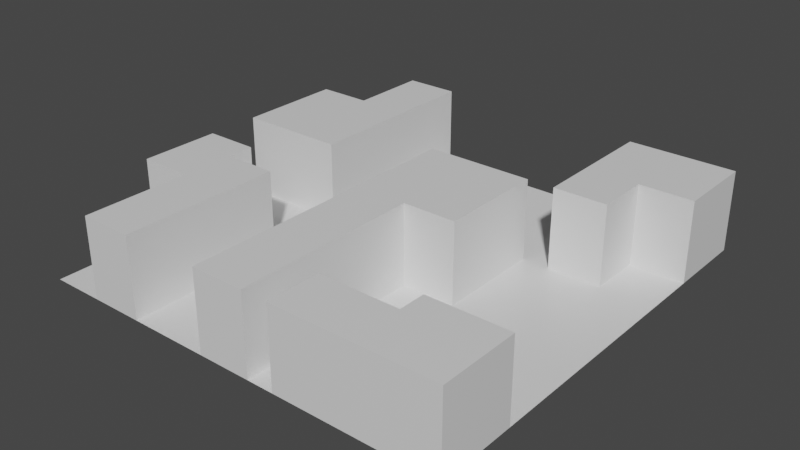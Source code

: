 # Source: Tile.blend  (saved by Blender 2.91.10; exported with 4.5.12 LTS)
import bpy
from mathutils import Matrix  # noqa: F401  (used for matrix-valued properties, if any)

bpy.ops.wm.read_factory_settings(use_empty=True)
scene = bpy.context.scene
scene.name = 'Scene'

# ---- collections
col_collection = bpy.data.collections.new('Collection'); scene.collection.children.link(col_collection)

# ---- materials (node trees are filled in below, after node groups)
mat_material = bpy.data.materials.new('Material')
mat_material.alpha_threshold = 0.0
mat_material.use_transparent_shadow = False
mat_material.line_color = (0.0, 0.0, 0.0, 1.0)

# ---- material node trees
mat_material.use_nodes = True; mat_material.node_tree.nodes.clear()
_N = mat_material.node_tree.nodes; _L = mat_material.node_tree.links
n0 = _N.new('ShaderNodeOutputMaterial'); n0.name = 'Material Output'; n0.location = (300, 300)
n1 = _N.new('ShaderNodeBsdfPrincipled'); n1.name = 'Principled BSDF'; n1.location = (10, 300)
n1.distribution = 'GGX'
n1.subsurface_method = 'BURLEY'
n1.inputs[2].default_value = 0.4
n1.inputs[3].default_value = 1.45
n1.inputs[27].default_value = (0.0, 0.0, 0.0, 1.0)
n1.inputs[28].default_value = 1.0
_L.new(n1.outputs[0], n0.inputs[0])
n0.is_active_output = True

# ---- world
world_world = bpy.data.worlds.new('World'); scene.world = world_world
world_world.use_nodes = True; world_world.node_tree.nodes.clear()
_N = world_world.node_tree.nodes; _L = world_world.node_tree.links
n0 = _N.new('ShaderNodeOutputWorld'); n0.name = 'World Output'; n0.location = (300, 300)
n1 = _N.new('ShaderNodeBackground'); n1.name = 'Background'; n1.location = (10, 300)
n1.inputs[0].default_value = (0.05088, 0.05088, 0.05088, 1.0)
_L.new(n1.outputs[0], n0.inputs[0])
n0.is_active_output = True
world_world.color = (0.05088, 0.05088, 0.05088)
world_world.use_sun_shadow = False
world_world.sun_shadow_jitter_overblur = 0.0

# ---- meshes
me_plane = bpy.data.meshes.new('Plane')
me_plane.from_pydata([(-1.0, -1.0, 0.0), (1.0, -1.0, 0.0), (-1.0, 1.0, 0.0), (1.0, 1.0, 0.0), (-1.0, 0.75, 0.0), (-1.0, 0.5, 0.0), (-1.0, 0.25, 0.0), (-1.0, 0.0, 0.0), (-1.0, -0.25, 0.0), (-1.0, -0.5, 0.0), (-1.0, -0.75, 0.0), (-0.75, -1.0, 0.0), (-0.5, -1.0, 0.0), (-0.25, -1.0, 0.0), (0.0, -1.0, 0.0), (0.25, -1.0, 0.0), (0.5, -1.0, 0.0), (0.75, -1.0, 0.0), (1.0, -0.75, 0.0), (1.0, -0.5, 0.0), (1.0, -0.25, 0.0), (1.0, 0.0, 0.0), (1.0, 0.25, 0.0), (1.0, 0.5, 0.0), (1.0, 0.75, 0.0), (0.75, 1.0, 0.0), (0.5, 1.0, 0.0), (0.25, 1.0, 0.0), (0.0, 1.0, 0.0), (-0.25, 1.0, 0.0), (-0.5, 1.0, 0.0), (-0.75, 1.0, 0.0), (-0.75, -0.75, 0.0), (-0.75, -0.5, 0.0), (-0.75, -0.25, 0.0), (-0.75, 0.0, 0.0), (-0.75, 0.75, 0.0), (-0.5, -0.75, 0.0), (-0.5, -0.5, 0.0), (-0.5, -0.25, 0.0), (-0.5, 0.0, 0.0), (-0.5, 0.25, 0.0), (-0.5, 0.5, 0.0), (-0.5, 0.75, 0.0), (-0.25, -0.75, 0.0), (-0.25, -0.5, 0.0), (-0.25, -0.25, 0.0), (-0.25, 0.0, 0.0), (-0.25, 0.25, 0.0), (-0.25, 0.5, 0.0), (-0.25, 0.75, 0.0), (0.0, 0.5, 0.0), (0.0, 0.75, 0.0), (0.25, -0.75, 0.0), (0.25, -0.5, 0.0), (0.25, -0.25, 0.0), (0.25, 0.5, 0.0), (0.25, 0.75, 0.0), (0.5, -0.75, 0.0), (0.5, -0.5, 0.0), (0.5, -0.25, 0.0), (0.5, 0.0, 0.0), (0.5, 0.25, 0.0), (0.5, 0.5, 0.0), (0.5, 0.75, 0.0), (0.75, -0.5, 0.0), (0.75, -0.25, 0.0), (0.75, 0.0, 0.0), (0.75, 0.25, 0.0), (0.75, 0.5, 0.0), (-1.0, -0.875, 0.0), (0.875, -1.0, 0.0), (1.0, 0.875, 0.0), (-0.875, 1.0, 0.0), (-1.0, 0.875, 0.0), (-1.0, 0.625, 0.0), (-1.0, 0.375, 0.0), (-1.0, 0.125, 0.0), (-1.0, -0.125, 0.0), (-1.0, -0.375, 0.0), (-1.0, -0.625, 0.0), (-0.875, -1.0, 0.0), (-0.625, -1.0, 0.0), (-0.375, -1.0, 0.0), (-0.125, -1.0, 0.0), (0.125, -1.0, 0.0), (0.375, -1.0, 0.0), (0.625, -1.0, 0.0), (1.0, -0.875, 0.0), (1.0, -0.625, 0.0), (1.0, -0.375, 0.0), (1.0, -0.125, 0.0), (1.0, 0.125, 0.0), (1.0, 0.375, 0.0), (1.0, 0.625, 0.0), (0.875, 1.0, 0.0), (0.625, 1.0, 0.0), (0.375, 1.0, 0.0), (0.125, 1.0, 0.0), (-0.125, 1.0, 0.0), (-0.375, 1.0, 0.0), (-0.625, 1.0, 0.0), (-0.75, 0.875, 0.0), (-0.75, -0.875, 0.0), (-0.75, -0.625, 0.0), (-0.75, -0.125, 0.0), (-0.75, 0.125, 0.0), (-0.75, 0.625, 0.0), (-0.5, 0.875, 0.0), (-0.5, -0.875, 0.0), (-0.5, -0.625, 0.0), (-0.5, -0.375, 0.0), (-0.5, -0.125, 0.0), (-0.5, 0.125, 0.0), (-0.5, 0.375, 0.0), (-0.5, 0.625, 0.0), (-0.25, 0.875, 0.0), (-0.25, -0.875, 0.0), (-0.25, -0.625, 0.0), (-0.25, -0.375, 0.0), (-0.25, -0.125, 0.0), (-0.25, 0.125, 0.0), (-0.25, 0.375, 0.0), (-0.25, 0.625, 0.0), (0.0, 0.875, 0.0), (0.0, 0.375, 0.0), (0.0, 0.625, 0.0), (0.25, 0.875, 0.0), (0.25, -0.875, 0.0), (0.25, -0.625, 0.0), (0.25, -0.375, 0.0), (0.25, -0.125, 0.0), (0.25, 0.375, 0.0), (0.25, 0.625, 0.0), (0.5, 0.875, 0.0), (0.5, -0.625, 0.0), (0.5, -0.375, 0.0), (0.5, -0.125, 0.0), (0.5, 0.125, 0.0), (0.5, 0.375, 0.0), (0.5, 0.625, 0.0), (0.75, -0.625, 0.0), (0.75, -0.375, 0.0), (0.75, -0.125, 0.0), (0.75, 0.125, 0.0), (0.75, 0.375, 0.0), (0.75, 0.625, 0.0), (-0.875, -0.75, 0.0), (-0.875, -0.5, 0.0), (-0.875, 0.0, 0.0), (-0.875, 0.75, 0.0), (-0.625, -0.25, 0.0), (-0.625, 0.0, 0.0), (-0.375, -0.75, 0.0), (-0.375, -0.5, 0.0), (-0.375, -0.25, 0.0), (-0.375, 0.0, 0.0), (-0.375, 0.25, 0.0), (-0.375, 0.5, 0.0), (-0.375, 0.75, 0.0), (-0.125, -0.75, 0.0), (-0.125, -0.5, 0.0), (-0.125, -0.25, 0.0), (-0.125, 0.0, 0.0), (-0.125, 0.25, 0.0), (-0.125, 0.5, 0.0), (-0.125, 0.75, 0.0), (0.125, -0.75, 0.0), (0.125, -0.5, 0.0), (0.125, -0.25, 0.0), (0.125, 0.5, 0.0), (0.125, 0.75, 0.0), (0.375, -0.75, 0.0), (0.375, -0.5, 0.0), (0.375, -0.25, 0.0), (0.375, 0.0, 0.0), (0.375, 0.25, 0.0), (0.375, 0.5, 0.0), (0.375, 0.75, 0.0), (0.625, -0.75, 0.0), (0.625, -0.5, 0.0), (0.625, -0.25, 0.0), (0.625, 0.0, 0.0), (0.625, 0.25, 0.0), (0.875, -0.5, 0.0), (0.875, -0.25, 0.0), (0.875, 0.0, 0.0), (0.875, 0.25, 0.0), (0.875, 0.5, 0.0), (0.875, 0.625, 0.0), (0.875, 0.375, 0.0), (0.875, 0.125, 0.0), (0.875, -0.125, 0.0), (0.875, -0.375, 0.0), (0.875, -0.625, 0.0), (0.625, 0.375, 0.0), (0.625, 0.125, 0.0), (0.625, -0.125, 0.0), (0.625, -0.375, 0.0), (0.625, -0.625, 0.0), (0.375, 0.625, 0.0), (0.375, 0.375, 0.0), (0.375, 0.125, 0.0), (0.375, -0.125, 0.0), (0.375, -0.375, 0.0), (0.375, -0.625, 0.0), (0.125, 0.625, 0.0), (0.125, 0.375, 0.0), (0.125, -0.125, 0.0), (0.125, -0.375, 0.0), (0.125, -0.625, 0.0), (0.125, -0.875, 0.0), (-0.125, 0.625, 0.0), (-0.125, 0.375, 0.0), (-0.125, 0.125, 0.0), (-0.125, -0.125, 0.0), (-0.125, -0.375, 0.0), (-0.125, -0.625, 0.0), (-0.125, -0.875, 0.0), (-0.375, 0.625, 0.0), (-0.375, 0.375, 0.0), (-0.375, 0.125, 0.0), (-0.375, -0.125, 0.0), (-0.375, -0.375, 0.0), (-0.375, -0.625, 0.0), (-0.375, -0.875, 0.0), (-0.625, 0.125, 0.0), (-0.625, -0.125, 0.0), (-0.875, 0.625, 0.0), (-0.875, 0.125, 0.0), (-0.875, -0.125, 0.0), (-0.875, -0.625, 0.0), (-0.875, -0.875, 0.0), (0.375, 0.875, 0.0), (0.125, 0.875, 0.0), (-0.125, 0.875, 0.0), (-0.375, 0.875, 0.0), (-0.875, 0.875, 0.0), (0.875, -1.0, 3.0), (1.0, -1.0, 3.0), (1.0, 0.875, 3.0), (1.0, 1.0, 3.0), (-1.0, 0.625, 3.0), (-1.0, 0.5, 3.0), (-1.0, 0.375, 3.0), (-1.0, 0.25, 3.0), (-1.0, -0.125, 3.0), (-1.0, -0.25, 3.0), (-1.0, -0.375, 3.0), (-1.0, -0.5, 3.0), (-0.625, -1.0, 3.0), (-0.5, -1.0, 3.0), (-0.125, -1.0, 3.0), (0.0, -1.0, 3.0), (0.375, -1.0, 3.0), (0.5, -1.0, 3.0), (0.625, -1.0, 3.0), (0.75, -1.0, 3.0), (1.0, -0.875, 3.0), (1.0, -0.75, 3.0), (1.0, 0.625, 3.0), (1.0, 0.75, 3.0), (0.875, 1.0, 3.0), (0.75, 1.0, 3.0), (0.625, 1.0, 3.0), (0.5, 1.0, 3.0), (-0.625, 1.0, 3.0), (-0.75, 1.0, 3.0), (-0.75, 0.875, 3.0), (-0.75, -0.875, 3.0), (-0.75, -0.75, 3.0), (-0.75, -0.625, 3.0), (-0.75, -0.5, 3.0), (-0.75, -0.375, 3.0), (-0.75, -0.25, 3.0), (-0.75, 0.125, 3.0), (-0.75, 0.25, 3.0), (-0.75, 0.375, 3.0), (-0.75, 0.5, 3.0), (-0.75, 0.625, 3.0), (-0.75, 0.75, 3.0), (-0.5, 0.875, 3.0), (-0.5, 1.0, 3.0), (-0.5, -0.875, 3.0), (-0.5, -0.75, 3.0), (-0.5, -0.625, 3.0), (-0.5, -0.5, 3.0), (-0.5, -0.375, 3.0), (-0.5, -0.25, 3.0), (-0.5, 0.125, 3.0), (-0.5, 0.25, 3.0), (-0.5, 0.375, 3.0), (-0.5, 0.5, 3.0), (-0.5, 0.625, 3.0), (-0.5, 0.75, 3.0), (0.0, -0.875, 3.0), (0.0, -0.75, 3.0), (0.0, -0.625, 3.0), (0.0, -0.5, 3.0), (0.0, -0.375, 3.0), (0.0, -0.25, 3.0), (0.0, -0.125, 3.0), (0.0, 0.0, 3.0), (0.0, 0.125, 3.0), (0.0, 0.25, 3.0), (0.25, -0.875, 3.0), (0.25, -0.75, 3.0), (0.25, -0.125, 3.0), (0.25, 0.0, 3.0), (0.25, 0.125, 3.0), (0.25, 0.25, 3.0), (0.5, 0.875, 3.0), (0.5, -0.875, 3.0), (0.5, -0.75, 3.0), (0.5, 0.375, 3.0), (0.5, 0.5, 3.0), (0.5, 0.625, 3.0), (0.5, 0.75, 3.0), (0.75, 0.875, 3.0), (0.75, -0.875, 3.0), (0.75, -0.75, 3.0), (0.75, 0.375, 3.0), (0.75, 0.5, 3.0), (0.75, 0.625, 3.0), (0.75, 0.75, 3.0), (-0.875, -0.5, 3.0), (-0.875, -0.25, 3.0), (-0.875, 0.25, 3.0), (-0.875, 0.5, 3.0), (-0.625, -0.75, 3.0), (-0.625, -0.5, 3.0), (-0.625, -0.25, 3.0), (-0.625, 0.25, 3.0), (-0.625, 0.5, 3.0), (-0.625, 0.75, 3.0), (0.125, -0.75, 3.0), (0.125, -0.5, 3.0), (0.125, -0.25, 3.0), (0.125, 0.0, 3.0), (0.125, 0.25, 3.0), (0.375, -0.75, 3.0), (0.375, 0.0, 3.0), (0.375, 0.25, 3.0), (0.625, -0.75, 3.0), (0.625, 0.5, 3.0), (0.625, 0.75, 3.0), (0.875, -0.75, 3.0), (0.875, 0.75, 3.0), (-1.0, 0.125, 3.0), (-0.75, -1.0, 3.0), (0.125, -1.0, 3.0), (0.25, -1.0, 3.0), (1.0, -0.625, 3.0), (-0.75, -0.125, 3.0), (0.0, 0.375, 3.0), (0.25, 0.375, 3.0), (0.75, -0.625, 3.0), (-0.125, -0.75, 3.0), (-0.125, -0.5, 3.0), (-0.125, -0.25, 3.0), (-0.125, 0.0, 3.0), (-0.125, 0.25, 3.0), (0.875, 0.625, 3.0), (0.875, -0.625, 3.0), (0.875, -0.875, 3.0), (0.625, 0.625, 3.0), (0.625, 0.375, 3.0), (0.625, -0.625, 3.0), (0.625, -0.875, 3.0), (0.375, 0.375, 3.0), (0.375, 0.125, 3.0), (0.375, -0.125, 3.0), (0.375, -0.875, 3.0), (0.125, 0.375, 3.0), (0.125, 0.125, 3.0), (0.125, -0.125, 3.0), (0.125, -0.375, 3.0), (0.125, -0.625, 3.0), (0.125, -0.875, 3.0), (-0.125, 0.375, 3.0), (-0.125, 0.125, 3.0), (-0.125, -0.125, 3.0), (-0.125, -0.375, 3.0), (-0.125, -0.625, 3.0), (-0.125, -0.875, 3.0), (-0.625, 0.625, 3.0), (-0.625, 0.375, 3.0), (-0.625, 0.125, 3.0), (-0.625, -0.375, 3.0), (-0.625, -0.625, 3.0), (-0.625, -0.875, 3.0), (-0.875, 0.625, 3.0), (-0.875, 0.375, 3.0), (-0.875, 0.125, 3.0), (-0.875, -0.125, 3.0), (-0.875, -0.375, 3.0), (0.625, 0.875, 3.0), (-0.625, 0.875, 3.0), (0.875, 0.875, 3.0)], [], [(139, 195, 366, 314), (237, 102, 31, 73), (160, 218, 384, 357), (236, 116, 29, 100), (235, 124, 28, 99), (234, 127, 27, 98), (233, 134, 26, 97), (82, 12, 251, 250), (232, 103, 32, 147), (231, 104, 33, 148), (134, 64, 317, 311), (230, 105, 35, 149), (58, 172, 340, 313), (217, 160, 357, 383), (228, 107, 36, 150), (79, 9, 249, 248), (161, 217, 383, 358), (18, 89, 352, 259), (227, 112, 40, 152), (78, 8, 247, 246), (1, 88, 258, 239), (16, 87, 256, 255), (225, 117, 44, 153), (224, 118, 45, 154), (223, 119, 46, 155), (222, 120, 47, 156), (221, 121, 48, 157), (220, 122, 49, 158), (219, 123, 50, 159), (76, 6, 245, 244), (216, 161, 358, 382), (15, 86, 254, 351), (75, 5, 243, 242), (162, 216, 382, 359), (213, 125, 51, 165), (212, 126, 52, 166), (211, 128, 53, 167), (210, 129, 54, 168), (209, 130, 55, 169), (14, 85, 350, 253), (226, 113, 289, 387), (207, 132, 56, 170), (206, 133, 57, 171), (128, 15, 351, 305), (205, 135, 59, 173), (204, 136, 60, 174), (203, 137, 61, 175), (202, 138, 62, 176), (201, 139, 63, 177), (200, 140, 64, 178), (106, 226, 387, 275), (199, 141, 65, 180), (198, 142, 66, 181), (197, 143, 67, 182), (196, 144, 68, 183), (89, 194, 363, 352), (72, 3, 241, 240), (215, 162, 359, 381), (194, 89, 19, 184), (193, 90, 20, 185), (192, 91, 21, 186), (191, 92, 22, 187), (190, 93, 23, 188), (11, 82, 250, 349), (194, 141, 356, 363), (69, 188, 189, 146), (188, 23, 94, 189), (145, 190, 188, 69), (68, 187, 190, 145), (187, 22, 93, 190), (144, 191, 187, 68), (67, 186, 191, 144), (186, 21, 92, 191), (143, 192, 186, 67), (66, 185, 192, 143), (185, 20, 91, 192), (142, 193, 185, 66), (65, 184, 193, 142), (184, 19, 90, 193), (141, 194, 184, 65), (71, 1, 239, 238), (163, 215, 381, 360), (8, 79, 248, 247), (131, 203, 371, 307), (214, 163, 360, 380), (164, 214, 380, 361), (6, 77, 348, 245), (203, 175, 341, 371), (125, 213, 379, 354), (62, 183, 195, 139), (183, 68, 145, 195), (138, 196, 183, 62), (61, 182, 196, 138), (182, 67, 144, 196), (137, 197, 182, 61), (60, 181, 197, 137), (181, 66, 143, 197), (136, 198, 181, 60), (59, 180, 198, 136), (180, 65, 142, 198), (135, 199, 180, 59), (58, 179, 199, 135), (5, 76, 244, 243), (115, 43, 294, 293), (114, 42, 292, 291), (151, 34, 274, 331), (133, 200, 178, 57), (56, 177, 200, 133), (177, 63, 140, 200), (132, 201, 177, 56), (213, 164, 361, 379), (176, 62, 139, 201), (113, 41, 290, 289), (175, 202, 370, 341), (175, 61, 138, 202), (202, 176, 342, 370), (55, 174, 203, 131), (174, 60, 137, 203), (130, 204, 174, 55), (54, 173, 204, 130), (173, 59, 136, 204), (129, 205, 173, 54), (53, 172, 205, 129), (172, 58, 135, 205), (24, 72, 240, 261), (111, 39, 288, 287), (17, 71, 238, 257), (126, 206, 171, 52), (51, 170, 206, 126), (170, 56, 133, 206), (125, 207, 170, 51), (110, 38, 286, 285), (201, 132, 355, 369), (109, 37, 284, 283), (176, 201, 369, 342), (108, 30, 282, 281), (36, 107, 279, 280), (9, 148, 325, 249), (169, 55, 131, 208), (85, 211, 378, 350), (42, 115, 293, 292), (168, 54, 130, 209), (105, 230, 394, 353), (211, 167, 335, 378), (167, 53, 129, 210), (41, 114, 291, 290), (39, 151, 331, 288), (85, 15, 128, 211), (123, 212, 166, 50), (49, 165, 212, 123), (165, 51, 126, 212), (122, 213, 165, 49), (48, 164, 213, 122), (230, 78, 246, 394), (121, 214, 164, 48), (47, 163, 214, 121), (145, 69, 322, 321), (120, 215, 163, 47), (46, 162, 215, 120), (189, 94, 260, 362), (119, 216, 162, 46), (45, 161, 216, 119), (33, 104, 271, 272), (118, 217, 161, 45), (44, 160, 217, 118), (167, 210, 377, 335), (117, 218, 160, 44), (13, 84, 218, 117), (146, 189, 362, 323), (115, 219, 159, 43), (42, 158, 219, 115), (158, 49, 123, 219), (114, 220, 158, 42), (41, 157, 220, 114), (157, 48, 122, 220), (113, 221, 157, 41), (40, 156, 221, 113), (156, 47, 121, 221), (112, 222, 156, 40), (39, 155, 222, 112), (155, 46, 120, 222), (111, 223, 155, 39), (38, 154, 223, 111), (154, 45, 119, 223), (110, 224, 154, 38), (37, 153, 224, 110), (153, 44, 118, 224), (109, 225, 153, 37), (12, 83, 225, 109), (83, 13, 117, 225), (32, 103, 269, 270), (38, 111, 287, 286), (229, 106, 275, 393), (210, 168, 336, 377), (31, 102, 268, 267), (37, 110, 285, 284), (77, 229, 393, 348), (35, 152, 226, 106), (152, 40, 113, 226), (105, 227, 152, 35), (34, 151, 227, 105), (151, 39, 112, 227), (101, 31, 267, 266), (12, 109, 283, 251), (141, 199, 367, 356), (43, 108, 281, 294), (168, 209, 376, 336), (199, 179, 343, 367), (209, 169, 337, 376), (64, 140, 316, 317), (148, 33, 272, 325), (75, 228, 150, 4), (208, 131, 307, 375), (179, 58, 313, 343), (63, 139, 314, 315), (96, 26, 265, 264), (34, 105, 353, 274), (69, 146, 323, 322), (7, 149, 229, 77), (149, 35, 106, 229), (78, 230, 149, 7), (169, 208, 375, 337), (95, 25, 263, 262), (107, 228, 391, 279), (94, 24, 261, 260), (104, 32, 270, 271), (80, 231, 148, 9), (10, 147, 231, 80), (147, 32, 104, 231), (70, 232, 147, 10), (0, 81, 232, 70), (81, 11, 103, 232), (228, 75, 242, 391), (103, 11, 349, 269), (102, 36, 280, 268), (127, 233, 97, 27), (57, 178, 233, 127), (178, 64, 134, 233), (124, 234, 98, 28), (52, 171, 234, 124), (171, 57, 127, 234), (116, 235, 99, 29), (50, 166, 235, 116), (166, 52, 124, 235), (108, 236, 100, 30), (43, 159, 236, 108), (159, 50, 116, 236), (30, 101, 266, 282), (26, 134, 311, 265), (172, 53, 306, 340), (74, 237, 73, 2), (4, 150, 237, 74), (150, 36, 102, 237), (132, 207, 373, 355), (207, 125, 354, 373), (88, 18, 259, 258), (398, 240, 241, 262), (397, 281, 282, 266), (396, 318, 263, 264), (395, 273, 274, 326), (393, 275, 276, 327), (392, 277, 278, 328), (390, 283, 284, 329), (389, 285, 286, 330), (388, 287, 288, 331), (387, 289, 290, 332), (386, 291, 292, 333), (385, 293, 294, 334), (384, 295, 296, 357), (383, 297, 298, 358), (382, 299, 300, 359), (381, 301, 302, 360), (380, 303, 304, 361), (375, 307, 308, 338), (374, 309, 310, 339), (372, 312, 313, 340), (368, 319, 320, 343), (366, 321, 322, 344), (365, 323, 324, 345), (364, 258, 259, 346), (362, 260, 261, 347), (323, 362, 347, 324), (320, 346, 363, 356), (346, 259, 352, 363), (319, 364, 346, 320), (257, 238, 364, 319), (238, 239, 258, 364), (316, 365, 345, 317), (315, 344, 365, 316), (344, 322, 323, 365), (314, 366, 344, 315), (343, 320, 356, 367), (312, 368, 343, 313), (255, 256, 368, 312), (256, 257, 319, 368), (310, 342, 369, 355), (309, 370, 342, 310), (308, 341, 370, 309), (307, 371, 341, 308), (305, 372, 340, 306), (351, 254, 372, 305), (254, 255, 312, 372), (304, 339, 373, 354), (339, 310, 355, 373), (303, 374, 339, 304), (302, 338, 374, 303), (338, 308, 309, 374), (301, 375, 338, 302), (300, 337, 375, 301), (299, 376, 337, 300), (298, 336, 376, 299), (297, 377, 336, 298), (296, 335, 377, 297), (295, 378, 335, 296), (253, 350, 378, 295), (361, 304, 354, 379), (360, 302, 303, 380), (359, 300, 301, 381), (358, 298, 299, 382), (357, 296, 297, 383), (252, 253, 295, 384), (279, 385, 334, 280), (278, 333, 385, 279), (333, 292, 293, 385), (277, 386, 333, 278), (276, 332, 386, 277), (332, 290, 291, 386), (275, 387, 332, 276), (273, 388, 331, 274), (272, 330, 388, 273), (330, 286, 287, 388), (271, 389, 330, 272), (270, 329, 389, 271), (329, 284, 285, 389), (269, 390, 329, 270), (349, 250, 390, 269), (250, 251, 283, 390), (243, 328, 391, 242), (328, 278, 279, 391), (244, 392, 328, 243), (245, 327, 392, 244), (327, 276, 277, 392), (348, 393, 327, 245), (247, 326, 394, 246), (326, 274, 353, 394), (248, 395, 326, 247), (249, 325, 395, 248), (325, 272, 273, 395), (311, 396, 264, 265), (317, 345, 396, 311), (345, 324, 318, 396), (268, 397, 266, 267), (280, 334, 397, 268), (334, 294, 281, 397), (318, 398, 262, 263), (324, 347, 398, 318), (347, 261, 240, 398), (53, 128, 305, 306), (218, 84, 252, 384), (84, 14, 253, 252), (195, 145, 321, 366), (3, 95, 262, 241), (25, 96, 264, 263), (86, 16, 255, 254), (87, 17, 257, 256), (140, 63, 315, 316)])
_uv = me_plane.uv_layers.new(name='UVMap')
_uv.uv.foreach_set('vector', [0.75, 0.6875, 0.8125, 0.6875, 0.8125, 0.6875, 0.75, 0.6875, 0.0625, 0.9375, 0.125, 0.9375, 0.125, 1.0, 0.0625, 1.0, 0.4375, 0.125, 0.4375, 0.0625, 0.4375, 0.0625, 0.4375, 0.125, 0.3125, 0.9375, 0.375, 0.9375, 0.375, 1.0, 0.3125, 1.0, 0.4375, 0.9375, 0.5, 0.9375, 0.5, 1.0, 0.4375, 1.0, 0.5625, 0.9375, 0.625, 0.9375, 0.625, 1.0, 0.5625, 1.0, 0.6875, 0.9375, 0.75, 0.9375, 0.75, 1.0, 0.6875, 1.0, 0.0, 0.0, 0.0, 0.0, 0.0, 0.0, 0.0, 0.0, 0.0625, 0.0625, 0.125, 0.0625, 0.125, 0.125, 0.0625, 0.125, 0.0625, 0.1875, 0.125, 0.1875, 0.125, 0.25, 0.0625, 0.25, 0.75, 0.9375, 0.75, 0.875, 0.75, 0.875, 0.75, 0.9375, 0.0625, 0.4375, 0.125, 0.4375, 0.125, 0.5, 0.0625, 0.5, 0.75, 0.125, 0.6875, 0.125, 0.6875, 0.125, 0.75, 0.125, 0.4375, 0.1875, 0.4375, 0.125, 0.4375, 0.125, 0.4375, 0.1875, 0.0625, 0.8125, 0.125, 0.8125, 0.125, 0.875, 0.0625, 0.875, 0.0, 0.0, 0.0, 0.0, 0.0, 0.0, 0.0, 0.0, 0.4375, 0.25, 0.4375, 0.1875, 0.4375, 0.1875, 0.4375, 0.25, 0.0, 0.0, 0.0, 0.0, 0.0, 0.0, 0.0, 0.0, 0.1875, 0.4375, 0.25, 0.4375, 0.25, 0.5, 0.1875, 0.5, 0.0, 0.0, 0.0, 0.0, 0.0, 0.0, 0.0, 0.0, 0.0, 0.0, 0.0, 0.0, 0.0, 0.0, 0.0, 0.0, 0.0, 0.0, 0.0, 0.0, 0.0, 0.0, 0.0, 0.0, 0.3125, 0.0625, 0.375, 0.0625, 0.375, 0.125, 0.3125, 0.125, 0.3125, 0.1875, 0.375, 0.1875, 0.375, 0.25, 0.3125, 0.25, 0.3125, 0.3125, 0.375, 0.3125, 0.375, 0.375, 0.3125, 0.375, 0.3125, 0.4375, 0.375, 0.4375, 0.375, 0.5, 0.3125, 0.5, 0.3125, 0.5625, 0.375, 0.5625, 0.375, 0.625, 0.3125, 0.625, 0.3125, 0.6875, 0.375, 0.6875, 0.375, 0.75, 0.3125, 0.75, 0.3125, 0.8125, 0.375, 0.8125, 0.375, 0.875, 0.3125, 0.875, 0.0, 0.0, 0.0, 0.0, 0.0, 0.0, 0.0, 0.0, 0.4375, 0.3125, 0.4375, 0.25, 0.4375, 0.25, 0.4375, 0.3125, 0.0, 0.0, 0.0, 0.0, 0.0, 0.0, 0.0, 0.0, 0.0, 0.0, 0.0, 0.0, 0.0, 0.0, 0.0, 0.0, 0.4375, 0.375, 0.4375, 0.3125, 0.4375, 0.3125, 0.4375, 0.375, 0.4375, 0.6875, 0.5, 0.6875, 0.5, 0.75, 0.4375, 0.75, 0.4375, 0.8125, 0.5, 0.8125, 0.5, 0.875, 0.4375, 0.875, 0.5625, 0.0625, 0.625, 0.0625, 0.625, 0.125, 0.5625, 0.125, 0.5625, 0.1875, 0.625, 0.1875, 0.625, 0.25, 0.5625, 0.25, 0.5625, 0.3125, 0.625, 0.3125, 0.625, 0.375, 0.5625, 0.375, 0.0, 0.0, 0.0, 0.0, 0.0, 0.0, 0.0, 0.0, 0.1875, 0.5625, 0.25, 0.5625, 0.25, 0.5625, 0.1875, 0.5625, 0.5625, 0.6875, 0.625, 0.6875, 0.625, 0.75, 0.5625, 0.75, 0.5625, 0.8125, 0.625, 0.8125, 0.625, 0.875, 0.5625, 0.875, 0.625, 0.0625, 0.625, 0.0, 0.625, 0.0, 0.625, 0.0625, 0.6875, 0.1875, 0.75, 0.1875, 0.75, 0.25, 0.6875, 0.25, 0.6875, 0.3125, 0.75, 0.3125, 0.75, 0.375, 0.6875, 0.375, 0.6875, 0.4375, 0.75, 0.4375, 0.75, 0.5, 0.6875, 0.5, 0.6875, 0.5625, 0.75, 0.5625, 0.75, 0.625, 0.6875, 0.625, 0.6875, 0.6875, 0.75, 0.6875, 0.75, 0.75, 0.6875, 0.75, 0.6875, 0.8125, 0.75, 0.8125, 0.75, 0.875, 0.6875, 0.875, 0.125, 0.5625, 0.1875, 0.5625, 0.1875, 0.5625, 0.125, 0.5625, 0.8125, 0.1875, 0.875, 0.1875, 0.875, 0.25, 0.8125, 0.25, 0.8125, 0.3125, 0.875, 0.3125, 0.875, 0.375, 0.8125, 0.375, 0.8125, 0.4375, 0.875, 0.4375, 0.875, 0.5, 0.8125, 0.5, 0.8125, 0.5625, 0.875, 0.5625, 0.875, 0.625, 0.8125, 0.625, 1.0, 0.1875, 0.9375, 0.1875, 0.9375, 0.1875, 1.0, 0.1875, 0.0, 0.0, 0.0, 0.0, 0.0, 0.0, 0.0, 0.0, 0.4375, 0.4375, 0.4375, 0.375, 0.4375, 0.375, 0.4375, 0.4375, 0.9375, 0.1875, 1.0, 0.1875, 1.0, 0.25, 0.9375, 0.25, 0.9375, 0.3125, 1.0, 0.3125, 1.0, 0.375, 0.9375, 0.375, 0.9375, 0.4375, 1.0, 0.4375, 1.0, 0.5, 0.9375, 0.5, 0.9375, 0.5625, 1.0, 0.5625, 1.0, 0.625, 0.9375, 0.625, 0.9375, 0.6875, 1.0, 0.6875, 1.0, 0.75, 0.9375, 0.75, 0.0, 0.0, 0.0, 0.0, 0.0, 0.0, 0.0, 0.0, 0.9375, 0.1875, 0.875, 0.1875, 0.875, 0.1875, 0.9375, 0.1875, 0.875, 0.75, 0.9375, 0.75, 0.9375, 0.8125, 0.875, 0.8125, 0.9375, 0.75, 1.0, 0.75, 1.0, 0.8125, 0.9375, 0.8125, 0.875, 0.6875, 0.9375, 0.6875, 0.9375, 0.75, 0.875, 0.75, 0.875, 0.625, 0.9375, 0.625, 0.9375, 0.6875, 0.875, 0.6875, 0.9375, 0.625, 1.0, 0.625, 1.0, 0.6875, 0.9375, 0.6875, 0.875, 0.5625, 0.9375, 0.5625, 0.9375, 0.625, 0.875, 0.625, 0.875, 0.5, 0.9375, 0.5, 0.9375, 0.5625, 0.875, 0.5625, 0.9375, 0.5, 1.0, 0.5, 1.0, 0.5625, 0.9375, 0.5625, 0.875, 0.4375, 0.9375, 0.4375, 0.9375, 0.5, 0.875, 0.5, 0.875, 0.375, 0.9375, 0.375, 0.9375, 0.4375, 0.875, 0.4375, 0.9375, 0.375, 1.0, 0.375, 1.0, 0.4375, 0.9375, 0.4375, 0.875, 0.3125, 0.9375, 0.3125, 0.9375, 0.375, 0.875, 0.375, 0.875, 0.25, 0.9375, 0.25, 0.9375, 0.3125, 0.875, 0.3125, 0.9375, 0.25, 1.0, 0.25, 1.0, 0.3125, 0.9375, 0.3125, 0.875, 0.1875, 0.9375, 0.1875, 0.9375, 0.25, 0.875, 0.25, 0.0, 0.0, 0.0, 0.0, 0.0, 0.0, 0.0, 0.0, 0.4375, 0.5, 0.4375, 0.4375, 0.4375, 0.4375, 0.4375, 0.5, 0.0, 0.0, 0.0, 0.0, 0.0, 0.0, 0.0, 0.0, 0.625, 0.4375, 0.6875, 0.4375, 0.6875, 0.4375, 0.625, 0.4375, 0.4375, 0.5625, 0.4375, 0.5, 0.4375, 0.5, 0.4375, 0.5625, 0.4375, 0.625, 0.4375, 0.5625, 0.4375, 0.5625, 0.4375, 0.625, 0.0, 0.0, 0.0, 0.0, 0.0, 0.0, 0.0, 0.0, 0.6875, 0.4375, 0.6875, 0.5, 0.6875, 0.5, 0.6875, 0.4375, 0.5, 0.6875, 0.4375, 0.6875, 0.4375, 0.6875, 0.5, 0.6875, 0.75, 0.625, 0.8125, 0.625, 0.8125, 0.6875, 0.75, 0.6875, 0.8125, 0.625, 0.875, 0.625, 0.875, 0.6875, 0.8125, 0.6875, 0.75, 0.5625, 0.8125, 0.5625, 0.8125, 0.625, 0.75, 0.625, 0.75, 0.5, 0.8125, 0.5, 0.8125, 0.5625, 0.75, 0.5625, 0.8125, 0.5, 0.875, 0.5, 0.875, 0.5625, 0.8125, 0.5625, 0.75, 0.4375, 0.8125, 0.4375, 0.8125, 0.5, 0.75, 0.5, 0.75, 0.375, 0.8125, 0.375, 0.8125, 0.4375, 0.75, 0.4375, 0.8125, 0.375, 0.875, 0.375, 0.875, 0.4375, 0.8125, 0.4375, 0.75, 0.3125, 0.8125, 0.3125, 0.8125, 0.375, 0.75, 0.375, 0.75, 0.25, 0.8125, 0.25, 0.8125, 0.3125, 0.75, 0.3125, 0.8125, 0.25, 0.875, 0.25, 0.875, 0.3125, 0.8125, 0.3125, 0.75, 0.1875, 0.8125, 0.1875, 0.8125, 0.25, 0.75, 0.25, 0.75, 0.125, 0.8125, 0.125, 0.8125, 0.1875, 0.75, 0.1875, 0.0, 0.0, 0.0, 0.0, 0.0, 0.0, 0.0, 0.0, 0.25, 0.8125, 0.25, 0.875, 0.25, 0.875, 0.25, 0.8125, 0.25, 0.6875, 0.25, 0.75, 0.25, 0.75, 0.25, 0.6875, 0.1875, 0.375, 0.125, 0.375, 0.125, 0.375, 0.1875, 0.375, 0.625, 0.8125, 0.6875, 0.8125, 0.6875, 0.875, 0.625, 0.875, 0.625, 0.75, 0.6875, 0.75, 0.6875, 0.8125, 0.625, 0.8125, 0.6875, 0.75, 0.75, 0.75, 0.75, 0.8125, 0.6875, 0.8125, 0.625, 0.6875, 0.6875, 0.6875, 0.6875, 0.75, 0.625, 0.75, 0.4375, 0.6875, 0.4375, 0.625, 0.4375, 0.625, 0.4375, 0.6875, 0.6875, 0.625, 0.75, 0.625, 0.75, 0.6875, 0.6875, 0.6875, 0.25, 0.5625, 0.25, 0.625, 0.25, 0.625, 0.25, 0.5625, 0.6875, 0.5, 0.6875, 0.5625, 0.6875, 0.5625, 0.6875, 0.5, 0.6875, 0.5, 0.75, 0.5, 0.75, 0.5625, 0.6875, 0.5625, 0.6875, 0.5625, 0.6875, 0.625, 0.6875, 0.625, 0.6875, 0.5625, 0.625, 0.375, 0.6875, 0.375, 0.6875, 0.4375, 0.625, 0.4375, 0.6875, 0.375, 0.75, 0.375, 0.75, 0.4375, 0.6875, 0.4375, 0.625, 0.3125, 0.6875, 0.3125, 0.6875, 0.375, 0.625, 0.375, 0.625, 0.25, 0.6875, 0.25, 0.6875, 0.3125, 0.625, 0.3125, 0.6875, 0.25, 0.75, 0.25, 0.75, 0.3125, 0.6875, 0.3125, 0.625, 0.1875, 0.6875, 0.1875, 0.6875, 0.25, 0.625, 0.25, 0.625, 0.125, 0.6875, 0.125, 0.6875, 0.1875, 0.625, 0.1875, 0.6875, 0.125, 0.75, 0.125, 0.75, 0.1875, 0.6875, 0.1875, 0.0, 0.0, 0.0, 0.0, 0.0, 0.0, 0.0, 0.0, 0.25, 0.3125, 0.25, 0.375, 0.25, 0.375, 0.25, 0.3125, 0.0, 0.0, 0.0, 0.0, 0.0, 0.0, 0.0, 0.0, 0.5, 0.8125, 0.5625, 0.8125, 0.5625, 0.875, 0.5, 0.875, 0.5, 0.75, 0.5625, 0.75, 0.5625, 0.8125, 0.5, 0.8125, 0.5625, 0.75, 0.625, 0.75, 0.625, 0.8125, 0.5625, 0.8125, 0.5, 0.6875, 0.5625, 0.6875, 0.5625, 0.75, 0.5, 0.75, 0.25, 0.1875, 0.25, 0.25, 0.25, 0.25, 0.25, 0.1875, 0.6875, 0.6875, 0.625, 0.6875, 0.625, 0.6875, 0.6875, 0.6875, 0.25, 0.0625, 0.25, 0.125, 0.25, 0.125, 0.25, 0.0625, 0.6875, 0.625, 0.6875, 0.6875, 0.6875, 0.6875, 0.6875, 0.625, 0.25, 0.9375, 0.25, 1.0, 0.25, 1.0, 0.25, 0.9375, 0.125, 0.875, 0.125, 0.8125, 0.125, 0.8125, 0.125, 0.875, 0.0, 0.25, 0.0625, 0.25, 0.0625, 0.25, 0.0, 0.25, 0.5625, 0.375, 0.625, 0.375, 0.625, 0.4375, 0.5625, 0.4375, 0.5625, 0.0, 0.5625, 0.0625, 0.5625, 0.0625, 0.5625, 0.0, 0.25, 0.75, 0.25, 0.8125, 0.25, 0.8125, 0.25, 0.75, 0.5625, 0.25, 0.625, 0.25, 0.625, 0.3125, 0.5625, 0.3125, 0.125, 0.4375, 0.0625, 0.4375, 0.0625, 0.4375, 0.125, 0.4375, 0.5625, 0.0625, 0.5625, 0.125, 0.5625, 0.125, 0.5625, 0.0625, 0.5625, 0.125, 0.625, 0.125, 0.625, 0.1875, 0.5625, 0.1875, 0.25, 0.625, 0.25, 0.6875, 0.25, 0.6875, 0.25, 0.625, 0.25, 0.375, 0.1875, 0.375, 0.1875, 0.375, 0.25, 0.375, 0.5625, 0.0, 0.625, 0.0, 0.625, 0.0625, 0.5625, 0.0625, 0.375, 0.8125, 0.4375, 0.8125, 0.4375, 0.875, 0.375, 0.875, 0.375, 0.75, 0.4375, 0.75, 0.4375, 0.8125, 0.375, 0.8125, 0.4375, 0.75, 0.5, 0.75, 0.5, 0.8125, 0.4375, 0.8125, 0.375, 0.6875, 0.4375, 0.6875, 0.4375, 0.75, 0.375, 0.75, 0.375, 0.625, 0.4375, 0.625, 0.4375, 0.6875, 0.375, 0.6875, 0.0625, 0.4375, 0.0, 0.4375, 0.0, 0.4375, 0.0625, 0.4375, 0.375, 0.5625, 0.4375, 0.5625, 0.4375, 0.625, 0.375, 0.625, 0.375, 0.5, 0.4375, 0.5, 0.4375, 0.5625, 0.375, 0.5625, 0.875, 0.6875, 0.875, 0.75, 0.875, 0.75, 0.875, 0.6875, 0.375, 0.4375, 0.4375, 0.4375, 0.4375, 0.5, 0.375, 0.5, 0.375, 0.375, 0.4375, 0.375, 0.4375, 0.4375, 0.375, 0.4375, 0.9375, 0.8125, 1.0, 0.8125, 1.0, 0.8125, 0.9375, 0.8125, 0.375, 0.3125, 0.4375, 0.3125, 0.4375, 0.375, 0.375, 0.375, 0.375, 0.25, 0.4375, 0.25, 0.4375, 0.3125, 0.375, 0.3125, 0.125, 0.25, 0.125, 0.1875, 0.125, 0.1875, 0.125, 0.25, 0.375, 0.1875, 0.4375, 0.1875, 0.4375, 0.25, 0.375, 0.25, 0.375, 0.125, 0.4375, 0.125, 0.4375, 0.1875, 0.375, 0.1875, 0.5625, 0.125, 0.5625, 0.1875, 0.5625, 0.1875, 0.5625, 0.125, 0.375, 0.0625, 0.4375, 0.0625, 0.4375, 0.125, 0.375, 0.125, 0.375, 0.0, 0.4375, 0.0, 0.4375, 0.0625, 0.375, 0.0625, 0.875, 0.8125, 0.9375, 0.8125, 0.9375, 0.8125, 0.875, 0.8125, 0.25, 0.8125, 0.3125, 0.8125, 0.3125, 0.875, 0.25, 0.875, 0.25, 0.75, 0.3125, 0.75, 0.3125, 0.8125, 0.25, 0.8125, 0.3125, 0.75, 0.375, 0.75, 0.375, 0.8125, 0.3125, 0.8125, 0.25, 0.6875, 0.3125, 0.6875, 0.3125, 0.75, 0.25, 0.75, 0.25, 0.625, 0.3125, 0.625, 0.3125, 0.6875, 0.25, 0.6875, 0.3125, 0.625, 0.375, 0.625, 0.375, 0.6875, 0.3125, 0.6875, 0.25, 0.5625, 0.3125, 0.5625, 0.3125, 0.625, 0.25, 0.625, 0.25, 0.5, 0.3125, 0.5, 0.3125, 0.5625, 0.25, 0.5625, 0.3125, 0.5, 0.375, 0.5, 0.375, 0.5625, 0.3125, 0.5625, 0.25, 0.4375, 0.3125, 0.4375, 0.3125, 0.5, 0.25, 0.5, 0.25, 0.375, 0.3125, 0.375, 0.3125, 0.4375, 0.25, 0.4375, 0.3125, 0.375, 0.375, 0.375, 0.375, 0.4375, 0.3125, 0.4375, 0.25, 0.3125, 0.3125, 0.3125, 0.3125, 0.375, 0.25, 0.375, 0.25, 0.25, 0.3125, 0.25, 0.3125, 0.3125, 0.25, 0.3125, 0.3125, 0.25, 0.375, 0.25, 0.375, 0.3125, 0.3125, 0.3125, 0.25, 0.1875, 0.3125, 0.1875, 0.3125, 0.25, 0.25, 0.25, 0.25, 0.125, 0.3125, 0.125, 0.3125, 0.1875, 0.25, 0.1875, 0.3125, 0.125, 0.375, 0.125, 0.375, 0.1875, 0.3125, 0.1875, 0.25, 0.0625, 0.3125, 0.0625, 0.3125, 0.125, 0.25, 0.125, 0.25, 0.0, 0.3125, 0.0, 0.3125, 0.0625, 0.25, 0.0625, 0.3125, 0.0, 0.375, 0.0, 0.375, 0.0625, 0.3125, 0.0625, 0.125, 0.125, 0.125, 0.0625, 0.125, 0.0625, 0.125, 0.125, 0.25, 0.25, 0.25, 0.3125, 0.25, 0.3125, 0.25, 0.25, 0.0625, 0.5625, 0.125, 0.5625, 0.125, 0.5625, 0.0625, 0.5625, 0.5625, 0.1875, 0.5625, 0.25, 0.5625, 0.25, 0.5625, 0.1875, 0.125, 1.0, 0.125, 0.9375, 0.125, 0.9375, 0.125, 1.0, 0.25, 0.125, 0.25, 0.1875, 0.25, 0.1875, 0.25, 0.125, 0.0, 0.5625, 0.0625, 0.5625, 0.0625, 0.5625, 0.0, 0.5625, 0.125, 0.5, 0.1875, 0.5, 0.1875, 0.5625, 0.125, 0.5625, 0.1875, 0.5, 0.25, 0.5, 0.25, 0.5625, 0.1875, 0.5625, 0.125, 0.4375, 0.1875, 0.4375, 0.1875, 0.5, 0.125, 0.5, 0.125, 0.375, 0.1875, 0.375, 0.1875, 0.4375, 0.125, 0.4375, 0.1875, 0.375, 0.25, 0.375, 0.25, 0.4375, 0.1875, 0.4375, 0.0, 0.0, 0.0, 0.0, 0.0, 0.0, 0.0, 0.0, 0.25, 0.0, 0.25, 0.0625, 0.25, 0.0625, 0.25, 0.0, 0.875, 0.1875, 0.8125, 0.1875, 0.8125, 0.1875, 0.875, 0.1875, 0.25, 0.875, 0.25, 0.9375, 0.25, 0.9375, 0.25, 0.875, 0.5625, 0.25, 0.5625, 0.3125, 0.5625, 0.3125, 0.5625, 0.25, 0.8125, 0.1875, 0.8125, 0.125, 0.8125, 0.125, 0.8125, 0.1875, 0.5625, 0.3125, 0.5625, 0.375, 0.5625, 0.375, 0.5625, 0.3125, 0.75, 0.875, 0.75, 0.8125, 0.75, 0.8125, 0.75, 0.875, 0.0625, 0.25, 0.125, 0.25, 0.125, 0.25, 0.0625, 0.25, 0.0, 0.8125, 0.0625, 0.8125, 0.0625, 0.875, 0.0, 0.875, 0.5625, 0.4375, 0.625, 0.4375, 0.625, 0.4375, 0.5625, 0.4375, 0.8125, 0.125, 0.75, 0.125, 0.75, 0.125, 0.8125, 0.125, 0.75, 0.75, 0.75, 0.6875, 0.75, 0.6875, 0.75, 0.75, 0.0, 0.0, 0.0, 0.0, 0.0, 0.0, 0.0, 0.0, 0.125, 0.375, 0.125, 0.4375, 0.125, 0.4375, 0.125, 0.375, 0.875, 0.75, 0.875, 0.8125, 0.875, 0.8125, 0.875, 0.75, 0.0, 0.5, 0.0625, 0.5, 0.0625, 0.5625, 0.0, 0.5625, 0.0625, 0.5, 0.125, 0.5, 0.125, 0.5625, 0.0625, 0.5625, 0.0, 0.4375, 0.0625, 0.4375, 0.0625, 0.5, 0.0, 0.5, 0.5625, 0.375, 0.5625, 0.4375, 0.5625, 0.4375, 0.5625, 0.375, 0.0, 0.0, 0.0, 0.0, 0.0, 0.0, 0.0, 0.0, 0.125, 0.8125, 0.0625, 0.8125, 0.0625, 0.8125, 0.125, 0.8125, 0.0, 0.0, 0.0, 0.0, 0.0, 0.0, 0.0, 0.0, 0.125, 0.1875, 0.125, 0.125, 0.125, 0.125, 0.125, 0.1875, 0.0, 0.1875, 0.0625, 0.1875, 0.0625, 0.25, 0.0, 0.25, 0.0, 0.125, 0.0625, 0.125, 0.0625, 0.1875, 0.0, 0.1875, 0.0625, 0.125, 0.125, 0.125, 0.125, 0.1875, 0.0625, 0.1875, 0.0, 0.0625, 0.0625, 0.0625, 0.0625, 0.125, 0.0, 0.125, 0.0, 0.0, 0.0625, 0.0, 0.0625, 0.0625, 0.0, 0.0625, 0.0625, 0.0, 0.125, 0.0, 0.125, 0.0625, 0.0625, 0.0625, 0.0625, 0.8125, 0.0, 0.8125, 0.0, 0.8125, 0.0625, 0.8125, 0.125, 0.0625, 0.125, 0.0, 0.125, 0.0, 0.125, 0.0625, 0.125, 0.9375, 0.125, 0.875, 0.125, 0.875, 0.125, 0.9375, 0.625, 0.9375, 0.6875, 0.9375, 0.6875, 1.0, 0.625, 1.0, 0.625, 0.875, 0.6875, 0.875, 0.6875, 0.9375, 0.625, 0.9375, 0.6875, 0.875, 0.75, 0.875, 0.75, 0.9375, 0.6875, 0.9375, 0.5, 0.9375, 0.5625, 0.9375, 0.5625, 1.0, 0.5, 1.0, 0.5, 0.875, 0.5625, 0.875, 0.5625, 0.9375, 0.5, 0.9375, 0.5625, 0.875, 0.625, 0.875, 0.625, 0.9375, 0.5625, 0.9375, 0.375, 0.9375, 0.4375, 0.9375, 0.4375, 1.0, 0.375, 1.0, 0.375, 0.875, 0.4375, 0.875, 0.4375, 0.9375, 0.375, 0.9375, 0.4375, 0.875, 0.5, 0.875, 0.5, 0.9375, 0.4375, 0.9375, 0.25, 0.9375, 0.3125, 0.9375, 0.3125, 1.0, 0.25, 1.0, 0.25, 0.875, 0.3125, 0.875, 0.3125, 0.9375, 0.25, 0.9375, 0.3125, 0.875, 0.375, 0.875, 0.375, 0.9375, 0.3125, 0.9375, 0.0, 0.0, 0.0, 0.0, 0.0, 0.0, 0.0, 0.0, 0.75, 1.0, 0.75, 0.9375, 0.75, 0.9375, 0.75, 1.0, 0.6875, 0.125, 0.625, 0.125, 0.625, 0.125, 0.6875, 0.125, 0.0, 0.9375, 0.0625, 0.9375, 0.0625, 1.0, 0.0, 1.0, 0.0, 0.875, 0.0625, 0.875, 0.0625, 0.9375, 0.0, 0.9375, 0.0625, 0.875, 0.125, 0.875, 0.125, 0.9375, 0.0625, 0.9375, 0.625, 0.6875, 0.5625, 0.6875, 0.5625, 0.6875, 0.625, 0.6875, 0.5625, 0.6875, 0.5, 0.6875, 0.5, 0.6875, 0.5625, 0.6875, 0.0, 0.0, 0.0, 0.0, 0.0, 0.0, 0.0, 0.0, 0.9375, 0.9375, 1.0, 0.9375, 1.0, 1.0, 0.9375, 1.0, 0.1875, 0.9375, 0.25, 0.9375, 0.25, 1.0, 0.1875, 1.0, 0.8125, 0.9375, 0.875, 0.9375, 0.875, 1.0, 0.8125, 1.0, 0.0625, 0.3125, 0.125, 0.3125, 0.125, 0.375, 0.0625, 0.375, 0.0625, 0.5625, 0.125, 0.5625, 0.125, 0.625, 0.0625, 0.625, 0.0625, 0.6875, 0.125, 0.6875, 0.125, 0.75, 0.0625, 0.75, 0.1875, 0.0625, 0.25, 0.0625, 0.25, 0.125, 0.1875, 0.125, 0.1875, 0.1875, 0.25, 0.1875, 0.25, 0.25, 0.1875, 0.25, 0.1875, 0.3125, 0.25, 0.3125, 0.25, 0.375, 0.1875, 0.375, 0.1875, 0.5625, 0.25, 0.5625, 0.25, 0.625, 0.1875, 0.625, 0.1875, 0.6875, 0.25, 0.6875, 0.25, 0.75, 0.1875, 0.75, 0.1875, 0.8125, 0.25, 0.8125, 0.25, 0.875, 0.1875, 0.875, 0.4375, 0.0625, 0.5, 0.0625, 0.5, 0.125, 0.4375, 0.125, 0.4375, 0.1875, 0.5, 0.1875, 0.5, 0.25, 0.4375, 0.25, 0.4375, 0.3125, 0.5, 0.3125, 0.5, 0.375, 0.4375, 0.375, 0.4375, 0.4375, 0.5, 0.4375, 0.5, 0.5, 0.4375, 0.5, 0.4375, 0.5625, 0.5, 0.5625, 0.5, 0.625, 0.4375, 0.625, 0.5625, 0.4375, 0.625, 0.4375, 0.625, 0.5, 0.5625, 0.5, 0.5625, 0.5625, 0.625, 0.5625, 0.625, 0.625, 0.5625, 0.625, 0.6875, 0.0625, 0.75, 0.0625, 0.75, 0.125, 0.6875, 0.125, 0.8125, 0.0625, 0.875, 0.0625, 0.875, 0.125, 0.8125, 0.125, 0.8125, 0.6875, 0.875, 0.6875, 0.875, 0.75, 0.8125, 0.75, 0.8125, 0.8125, 0.875, 0.8125, 0.875, 0.875, 0.8125, 0.875, 0.9375, 0.0625, 1.0, 0.0625, 1.0, 0.125, 0.9375, 0.125, 0.9375, 0.8125, 1.0, 0.8125, 1.0, 0.875, 0.9375, 0.875, 0.875, 0.8125, 0.9375, 0.8125, 0.9375, 0.875, 0.875, 0.875, 0.875, 0.125, 0.9375, 0.125, 0.9375, 0.1875, 0.875, 0.1875, 0.9375, 0.125, 1.0, 0.125, 1.0, 0.1875, 0.9375, 0.1875, 0.875, 0.0625, 0.9375, 0.0625, 0.9375, 0.125, 0.875, 0.125, 0.875, 0.0, 0.9375, 0.0, 0.9375, 0.0625, 0.875, 0.0625, 0.9375, 0.0, 1.0, 0.0, 1.0, 0.0625, 0.9375, 0.0625, 0.75, 0.8125, 0.8125, 0.8125, 0.8125, 0.875, 0.75, 0.875, 0.75, 0.75, 0.8125, 0.75, 0.8125, 0.8125, 0.75, 0.8125, 0.8125, 0.75, 0.875, 0.75, 0.875, 0.8125, 0.8125, 0.8125, 0.75, 0.6875, 0.8125, 0.6875, 0.8125, 0.75, 0.75, 0.75, 0.8125, 0.125, 0.875, 0.125, 0.875, 0.1875, 0.8125, 0.1875, 0.75, 0.0625, 0.8125, 0.0625, 0.8125, 0.125, 0.75, 0.125, 0.75, 0.0, 0.8125, 0.0, 0.8125, 0.0625, 0.75, 0.0625, 0.8125, 0.0, 0.875, 0.0, 0.875, 0.0625, 0.8125, 0.0625, 0.625, 0.625, 0.6875, 0.625, 0.6875, 0.6875, 0.625, 0.6875, 0.625, 0.5625, 0.6875, 0.5625, 0.6875, 0.625, 0.625, 0.625, 0.625, 0.5, 0.6875, 0.5, 0.6875, 0.5625, 0.625, 0.5625, 0.625, 0.4375, 0.6875, 0.4375, 0.6875, 0.5, 0.625, 0.5, 0.625, 0.0625, 0.6875, 0.0625, 0.6875, 0.125, 0.625, 0.125, 0.625, 0.0, 0.6875, 0.0, 0.6875, 0.0625, 0.625, 0.0625, 0.6875, 0.0, 0.75, 0.0, 0.75, 0.0625, 0.6875, 0.0625, 0.5, 0.625, 0.5625, 0.625, 0.5625, 0.6875, 0.5, 0.6875, 0.5625, 0.625, 0.625, 0.625, 0.625, 0.6875, 0.5625, 0.6875, 0.5, 0.5625, 0.5625, 0.5625, 0.5625, 0.625, 0.5, 0.625, 0.5, 0.5, 0.5625, 0.5, 0.5625, 0.5625, 0.5, 0.5625, 0.5625, 0.5, 0.625, 0.5, 0.625, 0.5625, 0.5625, 0.5625, 0.5, 0.4375, 0.5625, 0.4375, 0.5625, 0.5, 0.5, 0.5, 0.5, 0.375, 0.5625, 0.375, 0.5625, 0.4375, 0.5, 0.4375, 0.5, 0.3125, 0.5625, 0.3125, 0.5625, 0.375, 0.5, 0.375, 0.5, 0.25, 0.5625, 0.25, 0.5625, 0.3125, 0.5, 0.3125, 0.5, 0.1875, 0.5625, 0.1875, 0.5625, 0.25, 0.5, 0.25, 0.5, 0.125, 0.5625, 0.125, 0.5625, 0.1875, 0.5, 0.1875, 0.5, 0.0625, 0.5625, 0.0625, 0.5625, 0.125, 0.5, 0.125, 0.5, 0.0, 0.5625, 0.0, 0.5625, 0.0625, 0.5, 0.0625, 0.4375, 0.625, 0.5, 0.625, 0.5, 0.6875, 0.4375, 0.6875, 0.4375, 0.5, 0.5, 0.5, 0.5, 0.5625, 0.4375, 0.5625, 0.4375, 0.375, 0.5, 0.375, 0.5, 0.4375, 0.4375, 0.4375, 0.4375, 0.25, 0.5, 0.25, 0.5, 0.3125, 0.4375, 0.3125, 0.4375, 0.125, 0.5, 0.125, 0.5, 0.1875, 0.4375, 0.1875, 0.4375, 0.0, 0.5, 0.0, 0.5, 0.0625, 0.4375, 0.0625, 0.125, 0.8125, 0.1875, 0.8125, 0.1875, 0.875, 0.125, 0.875, 0.125, 0.75, 0.1875, 0.75, 0.1875, 0.8125, 0.125, 0.8125, 0.1875, 0.75, 0.25, 0.75, 0.25, 0.8125, 0.1875, 0.8125, 0.125, 0.6875, 0.1875, 0.6875, 0.1875, 0.75, 0.125, 0.75, 0.125, 0.625, 0.1875, 0.625, 0.1875, 0.6875, 0.125, 0.6875, 0.1875, 0.625, 0.25, 0.625, 0.25, 0.6875, 0.1875, 0.6875, 0.125, 0.5625, 0.1875, 0.5625, 0.1875, 0.625, 0.125, 0.625, 0.125, 0.3125, 0.1875, 0.3125, 0.1875, 0.375, 0.125, 0.375, 0.125, 0.25, 0.1875, 0.25, 0.1875, 0.3125, 0.125, 0.3125, 0.1875, 0.25, 0.25, 0.25, 0.25, 0.3125, 0.1875, 0.3125, 0.125, 0.1875, 0.1875, 0.1875, 0.1875, 0.25, 0.125, 0.25, 0.125, 0.125, 0.1875, 0.125, 0.1875, 0.1875, 0.125, 0.1875, 0.1875, 0.125, 0.25, 0.125, 0.25, 0.1875, 0.1875, 0.1875, 0.125, 0.0625, 0.1875, 0.0625, 0.1875, 0.125, 0.125, 0.125, 0.125, 0.0, 0.1875, 0.0, 0.1875, 0.0625, 0.125, 0.0625, 0.1875, 0.0, 0.25, 0.0, 0.25, 0.0625, 0.1875, 0.0625, 0.0, 0.75, 0.0625, 0.75, 0.0625, 0.8125, 0.0, 0.8125, 0.0625, 0.75, 0.125, 0.75, 0.125, 0.8125, 0.0625, 0.8125, 0.0, 0.6875, 0.0625, 0.6875, 0.0625, 0.75, 0.0, 0.75, 0.0, 0.625, 0.0625, 0.625, 0.0625, 0.6875, 0.0, 0.6875, 0.0625, 0.625, 0.125, 0.625, 0.125, 0.6875, 0.0625, 0.6875, 0.0, 0.5625, 0.0625, 0.5625, 0.0625, 0.625, 0.0, 0.625, 0.0, 0.375, 0.0625, 0.375, 0.0625, 0.4375, 0.0, 0.4375, 0.0625, 0.375, 0.125, 0.375, 0.125, 0.4375, 0.0625, 0.4375, 0.0, 0.3125, 0.0625, 0.3125, 0.0625, 0.375, 0.0, 0.375, 0.0, 0.25, 0.0625, 0.25, 0.0625, 0.3125, 0.0, 0.3125, 0.0625, 0.25, 0.125, 0.25, 0.125, 0.3125, 0.0625, 0.3125, 0.75, 0.9375, 0.8125, 0.9375, 0.8125, 1.0, 0.75, 1.0, 0.75, 0.875, 0.8125, 0.875, 0.8125, 0.9375, 0.75, 0.9375, 0.8125, 0.875, 0.875, 0.875, 0.875, 0.9375, 0.8125, 0.9375, 0.125, 0.9375, 0.1875, 0.9375, 0.1875, 1.0, 0.125, 1.0, 0.125, 0.875, 0.1875, 0.875, 0.1875, 0.9375, 0.125, 0.9375, 0.1875, 0.875, 0.25, 0.875, 0.25, 0.9375, 0.1875, 0.9375, 0.875, 0.9375, 0.9375, 0.9375, 0.9375, 1.0, 0.875, 1.0, 0.875, 0.875, 0.9375, 0.875, 0.9375, 0.9375, 0.875, 0.9375, 0.9375, 0.875, 1.0, 0.875, 1.0, 0.9375, 0.9375, 0.9375, 0.625, 0.125, 0.625, 0.0625, 0.625, 0.0625, 0.625, 0.125, 0.4375, 0.0625, 0.4375, 0.0, 0.4375, 0.0, 0.4375, 0.0625, 0.0, 0.0, 0.0, 0.0, 0.0, 0.0, 0.0, 0.0, 0.8125, 0.6875, 0.875, 0.6875, 0.875, 0.6875, 0.8125, 0.6875, 0.0, 0.0, 0.0, 0.0, 0.0, 0.0, 0.0, 0.0, 0.0, 0.0, 0.0, 0.0, 0.0, 0.0, 0.0, 0.0, 0.0, 0.0, 0.0, 0.0, 0.0, 0.0, 0.0, 0.0, 0.0, 0.0, 0.0, 0.0, 0.0, 0.0, 0.0, 0.0, 0.75, 0.8125, 0.75, 0.75, 0.75, 0.75, 0.75, 0.8125])
me_plane.materials.append(mat_material)
me_plane.use_remesh_fix_poles = True
me_plane.use_remesh_preserve_attributes = False
me_plane.use_mirror_vertex_groups = False
me_plane.update()

# ---- objects
ob_ground = bpy.data.objects.new('Ground', me_plane)

# ---- transforms, parenting, visibility, modifiers, constraints
ob_ground.location = (0.0, 0.0, 0.0)
ob_ground.scale = (8.0, 8.0, 1.0)
ob_ground.lineart.crease_threshold = 0.0

# ---- collection membership
col_collection.objects.link(ob_ground)

# ---- scene / render settings (as saved in the file)
scene.frame_start = 1; scene.frame_end = 250; scene.frame_set(24)
scene.render.engine = 'BLENDER_EEVEE_NEXT'
scene.cycles.use_denoising = False
scene.cycles.samples = 128
scene.cycles.sampling_pattern = 'TABULATED_SOBOL'
scene.cycles.use_adaptive_sampling = False
scene.cycles.use_light_tree = False
scene.view_settings.view_transform = 'Filmic'
bpy.context.view_layer.update()

# ---- added for rendering (the .blend has no active camera and no usable light): camera, sun
cam_auto = bpy.data.cameras.new('AutoCamera')
cam_auto.lens = 50.0
cam_auto.sensor_width = 36.0
cam_auto.clip_end = 1000.0
ob_auto_camera = bpy.data.objects.new('AutoCamera', cam_auto)
scene.collection.objects.link(ob_auto_camera)
ob_auto_camera.location = (21.1186, -25.3424, 18.3949)
ob_auto_camera.rotation_euler = (1.09748, -7.21219e-08, 0.694738)
scene.camera = ob_auto_camera
light_auto_sun = bpy.data.lights.new('AutoSun', 'SUN')
light_auto_sun.energy = 3.0
light_auto_sun.angle = 0.0523599
ob_auto_sun = bpy.data.objects.new('AutoSun', light_auto_sun)
scene.collection.objects.link(ob_auto_sun)
ob_auto_sun.rotation_euler = (0.872665, 0.174533, 0.523599)
bpy.context.view_layer.update()
